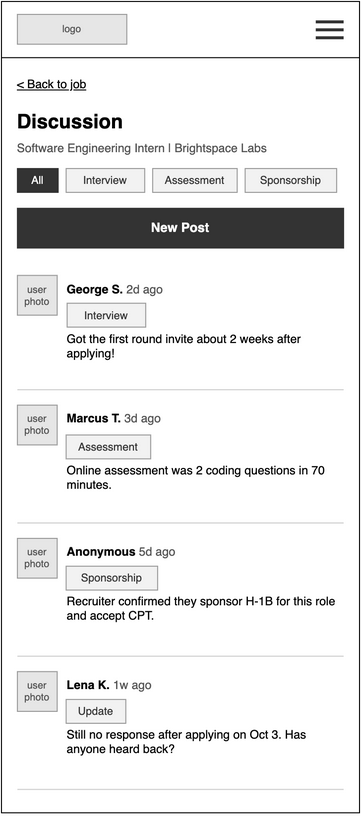

The diagram above was exported from draw.io. Its source (the exported page's mxGraphModel, read from the mxfile embedded in the PNG):
<mxGraphModel dx="1156" dy="860" grid="1" gridSize="8" guides="1" tooltips="1" connect="1" arrows="1" fold="1" page="0" pageScale="1" pageWidth="850" pageHeight="1100" math="0" shadow="0">
  <root>
    <mxCell id="0" />
    <mxCell id="1" parent="0" />
    <mxCell id="wf13-2" parent="1" style="html=1;whiteSpace=wrap;fontFamily=Helvetica;rounded=0;fillColor=#FFFFFF;strokeColor=#000000;" value="" vertex="1">
      <mxGeometry height="816" width="360" as="geometry" />
    </mxCell>
    <mxCell id="wf13-3" parent="1" style="html=1;whiteSpace=wrap;fontFamily=Helvetica;rounded=0;fillColor=#E6E6E6;strokeColor=#999999;fontColor=#555555;fontSize=10;" value="logo" vertex="1">
      <mxGeometry height="30" width="110" x="16" y="13" as="geometry" />
    </mxCell>
    <mxCell id="wf13-4" parent="1" style="html=1;whiteSpace=wrap;fontFamily=Helvetica;rounded=0;fillColor=#333333;strokeColor=none;" value="" vertex="1">
      <mxGeometry height="3" width="28" x="316" y="19" as="geometry" />
    </mxCell>
    <mxCell id="wf13-5" parent="1" style="html=1;whiteSpace=wrap;fontFamily=Helvetica;rounded=0;fillColor=#333333;strokeColor=none;" value="" vertex="1">
      <mxGeometry height="3" width="28" x="316" y="27" as="geometry" />
    </mxCell>
    <mxCell id="wf13-6" parent="1" style="html=1;whiteSpace=wrap;fontFamily=Helvetica;rounded=0;fillColor=#333333;strokeColor=none;" value="" vertex="1">
      <mxGeometry height="3" width="28" x="316" y="35" as="geometry" />
    </mxCell>
    <mxCell id="wf13-7" parent="1" style="html=1;whiteSpace=wrap;fontFamily=Helvetica;fillColor=#000000;strokeColor=none;rounded=0;" value="" vertex="1">
      <mxGeometry height="1" width="360" y="56" as="geometry" />
    </mxCell>
    <mxCell id="wf13-8" parent="1" style="html=1;whiteSpace=wrap;fontFamily=Helvetica;text;strokeColor=none;fillColor=none;spacing=0;overflow=visible;fontSize=12;fontStyle=4;fontColor=#000000;align=left;verticalAlign=top;rounded=0;" value="&amp;lt; Back to job" vertex="1">
      <mxGeometry height="16" width="200" x="16" y="72" as="geometry" />
    </mxCell>
    <mxCell id="wf13-9" parent="1" style="html=1;whiteSpace=wrap;fontFamily=Helvetica;text;strokeColor=none;fillColor=none;spacing=0;overflow=visible;fontSize=20;fontStyle=1;fontColor=#000000;align=left;verticalAlign=top;rounded=0;" value="Discussion" vertex="1">
      <mxGeometry height="28" width="328" x="16" y="104" as="geometry" />
    </mxCell>
    <mxCell id="wf13-10" parent="1" style="html=1;whiteSpace=wrap;fontFamily=Helvetica;text;strokeColor=none;fillColor=none;spacing=0;overflow=visible;fontSize=12;fontStyle=0;fontColor=#555555;align=left;verticalAlign=top;rounded=0;" value="Software Engineering Intern | Brightspace Labs" vertex="1">
      <mxGeometry height="16" width="328" x="16" y="136" as="geometry" />
    </mxCell>
    <mxCell id="wf13-11" parent="1" style="html=1;whiteSpace=wrap;fontFamily=Helvetica;rounded=0;arcSize=0;fontSize=11;fillColor=#333333;strokeColor=#333333;fontColor=#FFFFFF;" value="All" vertex="1">
      <mxGeometry height="24" width="41" x="16" y="168" as="geometry" />
    </mxCell>
    <mxCell id="wf13-12" parent="1" style="html=1;whiteSpace=wrap;fontFamily=Helvetica;rounded=0;arcSize=0;fontSize=11;fillColor=#F2F2F2;strokeColor=#999999;fontColor=#333333;" value="Interview" vertex="1">
      <mxGeometry height="24" width="79" x="65" y="168" as="geometry" />
    </mxCell>
    <mxCell id="wf13-13" parent="1" style="html=1;whiteSpace=wrap;fontFamily=Helvetica;rounded=0;arcSize=0;fontSize=11;fillColor=#F2F2F2;strokeColor=#999999;fontColor=#333333;" value="Assessment" vertex="1">
      <mxGeometry height="24" width="85" x="152" y="168" as="geometry" />
    </mxCell>
    <mxCell id="wf13-14" parent="1" style="html=1;whiteSpace=wrap;fontFamily=Helvetica;rounded=0;arcSize=0;fontSize=11;fillColor=#F2F2F2;strokeColor=#999999;fontColor=#333333;" value="Sponsorship" vertex="1">
      <mxGeometry height="24" width="92" x="245" y="168" as="geometry" />
    </mxCell>
    <mxCell id="wf13-15" parent="1" style="html=1;whiteSpace=wrap;fontFamily=Helvetica;rounded=0;arcSize=0;fontSize=13;fontStyle=1;fillColor=#333333;strokeColor=#333333;fontColor=#FFFFFF;" value="New Post" vertex="1">
      <mxGeometry height="40" width="328" x="16" y="208" as="geometry" />
    </mxCell>
    <mxCell id="wf13-20" parent="1" style="html=1;whiteSpace=wrap;fontFamily=Helvetica;rounded=0;fillColor=#CCCCCC;strokeColor=none;" value="" vertex="1">
      <mxGeometry height="1" width="328" x="16" y="390" as="geometry" />
    </mxCell>
    <mxCell id="wf13-21" parent="1" style="html=1;whiteSpace=wrap;fontFamily=Helvetica;rounded=0;fillColor=#E6E6E6;strokeColor=#999999;fontColor=#555555;fontSize=10;" value="user photo" vertex="1">
      <mxGeometry height="40" width="40" x="16" y="406" as="geometry" />
    </mxCell>
    <mxCell id="wf13-22" parent="1" style="html=1;whiteSpace=wrap;fontFamily=Helvetica;text;strokeColor=none;fillColor=none;spacing=0;overflow=visible;fontSize=12;fontStyle=0;fontColor=#000000;align=left;verticalAlign=top;rounded=0;" value="&lt;b&gt;Marcus T.&lt;/b&gt;&lt;font color=&quot;#555555&quot;&gt;&amp;nbsp;3d ago&lt;/font&gt;" vertex="1">
      <mxGeometry height="16" width="200" x="66" y="408" as="geometry" />
    </mxCell>
    <mxCell id="wf13-23" parent="1" style="html=1;whiteSpace=wrap;fontFamily=Helvetica;rounded=0;arcSize=0;fontSize=11;fillColor=#F2F2F2;strokeColor=#999999;fontColor=#333333;" value="Assessment" vertex="1">
      <mxGeometry height="24" width="85" x="65" y="436" as="geometry" />
    </mxCell>
    <mxCell id="wf13-24" parent="1" style="html=1;whiteSpace=wrap;fontFamily=Helvetica;text;strokeColor=none;fillColor=none;spacing=0;overflow=visible;fontSize=12;fontStyle=0;fontColor=#000000;align=left;verticalAlign=top;rounded=0;" value="Online assessment was 2 coding questions in 70 minutes." vertex="1">
      <mxGeometry height="54" width="278" x="66" y="460" as="geometry" />
    </mxCell>
    <mxCell id="wf13-25" parent="1" style="html=1;whiteSpace=wrap;fontFamily=Helvetica;rounded=0;fillColor=#CCCCCC;strokeColor=none;" value="" vertex="1">
      <mxGeometry height="1" width="328" x="16" y="524" as="geometry" />
    </mxCell>
    <mxCell id="wf13-26" parent="1" style="html=1;whiteSpace=wrap;fontFamily=Helvetica;rounded=0;fillColor=#E6E6E6;strokeColor=#999999;fontColor=#555555;fontSize=10;" value="user photo" vertex="1">
      <mxGeometry height="40" width="40" x="16" y="540" as="geometry" />
    </mxCell>
    <mxCell id="wf13-27" parent="1" style="html=1;whiteSpace=wrap;fontFamily=Helvetica;text;strokeColor=none;fillColor=none;spacing=0;overflow=visible;fontSize=12;fontStyle=0;fontColor=#000000;align=left;verticalAlign=top;rounded=0;" value="&lt;b&gt;Anonymous&lt;/b&gt;&lt;font color=&quot;#555555&quot;&gt;&amp;nbsp;5d ago&lt;/font&gt;" vertex="1">
      <mxGeometry height="16" width="200" x="66" y="542" as="geometry" />
    </mxCell>
    <mxCell id="wf13-28" parent="1" style="html=1;whiteSpace=wrap;fontFamily=Helvetica;rounded=0;arcSize=0;fontSize=11;fillColor=#F2F2F2;strokeColor=#999999;fontColor=#333333;" value="Sponsorship" vertex="1">
      <mxGeometry height="24" width="92" x="65" y="568" as="geometry" />
    </mxCell>
    <mxCell id="wf13-29" parent="1" style="html=1;whiteSpace=wrap;fontFamily=Helvetica;text;strokeColor=none;fillColor=none;spacing=0;overflow=visible;fontSize=12;fontStyle=0;fontColor=#000000;align=left;verticalAlign=top;rounded=0;" value="Recruiter confirmed they sponsor H-1B for this role and accept CPT." vertex="1">
      <mxGeometry height="54" width="278" x="66" y="592" as="geometry" />
    </mxCell>
    <mxCell id="wf13-30" parent="1" style="html=1;whiteSpace=wrap;fontFamily=Helvetica;rounded=0;fillColor=#CCCCCC;strokeColor=none;" value="" vertex="1">
      <mxGeometry height="1" width="328" x="16" y="658" as="geometry" />
    </mxCell>
    <mxCell id="wf13-31" parent="1" style="html=1;whiteSpace=wrap;fontFamily=Helvetica;rounded=0;fillColor=#E6E6E6;strokeColor=#999999;fontColor=#555555;fontSize=10;" value="user photo" vertex="1">
      <mxGeometry height="40" width="40" x="16" y="674" as="geometry" />
    </mxCell>
    <mxCell id="wf13-32" parent="1" style="html=1;whiteSpace=wrap;fontFamily=Helvetica;text;strokeColor=none;fillColor=none;spacing=0;overflow=visible;fontSize=12;fontStyle=0;fontColor=#000000;align=left;verticalAlign=top;rounded=0;" value="&lt;b&gt;Lena K.&lt;/b&gt; &lt;font color=&quot;#555555&quot;&gt;1w ago&lt;/font&gt;" vertex="1">
      <mxGeometry height="16" width="200" x="66" y="676" as="geometry" />
    </mxCell>
    <mxCell id="wf13-33" parent="1" style="html=1;whiteSpace=wrap;fontFamily=Helvetica;rounded=0;arcSize=0;fontSize=11;fillColor=#F2F2F2;strokeColor=#999999;fontColor=#333333;" value="Update" vertex="1">
      <mxGeometry height="24" width="60" x="65" y="702" as="geometry" />
    </mxCell>
    <mxCell id="wf13-34" parent="1" style="html=1;whiteSpace=wrap;fontFamily=Helvetica;text;strokeColor=none;fillColor=none;spacing=0;overflow=visible;fontSize=12;fontStyle=0;fontColor=#000000;align=left;verticalAlign=top;rounded=0;" value="Still no response after applying on Oct 3. Has anyone heard back?" vertex="1">
      <mxGeometry height="54" width="278" x="66" y="726" as="geometry" />
    </mxCell>
    <mxCell id="wf13-35" parent="1" style="html=1;whiteSpace=wrap;fontFamily=Helvetica;rounded=0;fillColor=#CCCCCC;strokeColor=none;" value="" vertex="1">
      <mxGeometry height="1" width="328" x="16" y="792" as="geometry" />
    </mxCell>
    <mxCell id="zxYhSDIBTIJ5VvaNA-qw-60" parent="1" style="html=1;whiteSpace=wrap;fontFamily=Helvetica;rounded=0;fillColor=#E6E6E6;strokeColor=#999999;fontColor=#555555;fontSize=10;" value="user photo" vertex="1">
      <mxGeometry height="40" width="40" x="16" y="275.5" as="geometry" />
    </mxCell>
    <mxCell id="zxYhSDIBTIJ5VvaNA-qw-61" parent="1" style="html=1;whiteSpace=wrap;fontFamily=Helvetica;text;strokeColor=none;fillColor=none;spacing=0;overflow=visible;fontSize=12;fontStyle=0;fontColor=#000000;align=left;verticalAlign=top;rounded=0;" value="&lt;b&gt;George S.&lt;/b&gt; &lt;font color=&quot;#555555&quot;&gt;2d ago&lt;/font&gt;" vertex="1">
      <mxGeometry height="16" width="200" x="66" y="277.5" as="geometry" />
    </mxCell>
    <mxCell id="zxYhSDIBTIJ5VvaNA-qw-62" parent="1" style="html=1;whiteSpace=wrap;fontFamily=Helvetica;rounded=0;arcSize=0;fontSize=11;fillColor=#F2F2F2;strokeColor=#999999;fontColor=#333333;" value="Interview" vertex="1">
      <mxGeometry height="24" width="79" x="66" y="303.5" as="geometry" />
    </mxCell>
    <mxCell id="zxYhSDIBTIJ5VvaNA-qw-63" parent="1" style="html=1;whiteSpace=wrap;fontFamily=Helvetica;text;strokeColor=none;fillColor=none;spacing=0;overflow=visible;fontSize=12;fontStyle=0;fontColor=#000000;align=left;verticalAlign=top;rounded=0;" value="Got the first round invite about 2 weeks after applying!" vertex="1">
      <mxGeometry height="36" width="278" x="66" y="327.5" as="geometry" />
    </mxCell>
  </root>
</mxGraphModel>